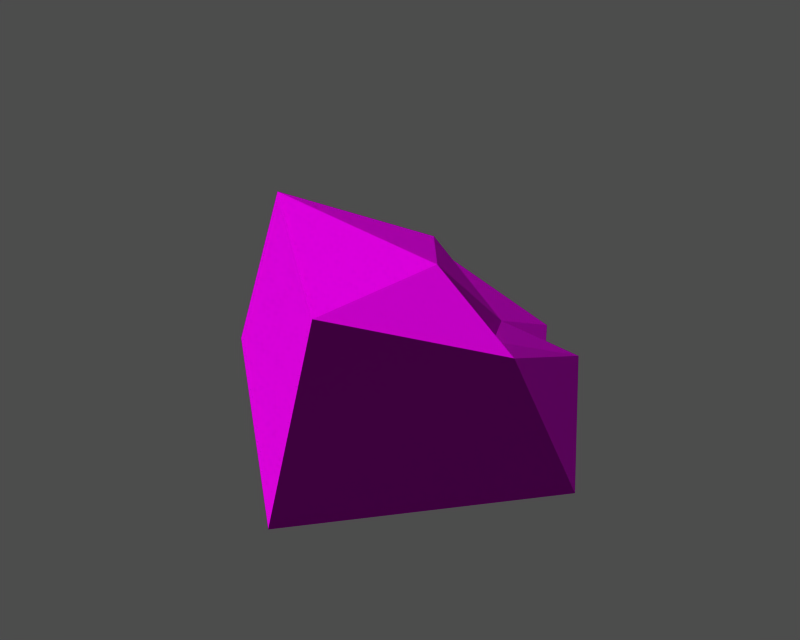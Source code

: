 # Source: id400711.blend  (saved by Blender 3.6.13; exported with 4.5.12 LTS)
import bpy
from mathutils import Matrix  # noqa: F401  (used for matrix-valued properties, if any)

bpy.ops.wm.read_factory_settings(use_empty=True)
scene = bpy.context.scene
scene.name = '1'

# ---- collections
col_collection_1 = bpy.data.collections.new('Collection 1'); scene.collection.children.link(col_collection_1)

# ---- images (referenced by path relative to the original .blend; pixels are not part of the script)
import os
ASSET_DIR = os.environ.get("B2B_ASSET_DIR", "")  # directory of the original .blend (textures are referenced by path, not embedded)
HERE = os.path.dirname(os.path.abspath(__file__))  # packed textures are extracted next to this script under _unpacked/

def load_image(name, relpath, width, height, colorspace="sRGB"):
    """Load a texture the original file referenced (path relative to the .blend, or extracted next to this script)."""
    p = next((c for c in (os.path.join(HERE, relpath), os.path.join(ASSET_DIR, relpath)) if relpath and os.path.exists(c)), "")
    if p:
        img = bpy.data.images.load(p, check_existing=True)
        img.name = name
    else:  # same state as the original file: an image datablock whose file is absent (Cycles renders it pink)
        img = bpy.data.images.new(name, width, height)
        img.source = "FILE"
        img.filepath = "//" + (relpath or name)
    img.colorspace_settings.name = colorspace
    return img
img_id400711_diff_0 = load_image('id400711_diff_0', 'dropitem.dds', 1024, 1024, 'Non-Color')
img_id400711_norm_0 = load_image('id400711_norm_0', 'dropitem_n.dds', 1024, 1024, 'Non-Color')
img_id400711_spec_0 = load_image('id400711_spec_0', 'dropitem_sp.dds', 1024, 1024, 'Non-Color')

# ---- materials (node trees are filled in below, after node groups)
mat_id400711_mat_001 = bpy.data.materials.new('id400711_mat.001')

# ---- material node trees
mat_id400711_mat_001.use_nodes = True; mat_id400711_mat_001.node_tree.nodes.clear()
_N = mat_id400711_mat_001.node_tree.nodes; _L = mat_id400711_mat_001.node_tree.links
n0 = _N.new('ShaderNodeBsdfPrincipled'); n0.name = 'Principled BSDF'; n0.location = (0, 0)
n0.distribution = 'GGX'
n0.subsurface_method = 'RANDOM_WALK_SKIN'
n0.inputs[3].default_value = 1.45
n0.inputs[27].default_value = (0.0, 0.0, 0.0, 1.0)
n0.inputs[28].default_value = 1.0
n1 = _N.new('ShaderNodeOutputMaterial'); n1.name = 'Material Output'; n1.location = (0, 0)
n2 = _N.new('ShaderNodeTexImage'); n2.name = 'Image Texture'; n2.location = (0, 0)
n2.image = img_id400711_diff_0
n3 = _N.new('ShaderNodeUVMap'); n3.name = 'UV Map'; n3.location = (0, 0)
n4 = _N.new('ShaderNodeTexImage'); n4.name = 'Image Texture.001'; n4.location = (0, 0)
n4.image = img_id400711_norm_0
n5 = _N.new('ShaderNodeNormalMap'); n5.name = 'Normal Map'; n5.location = (0, 0)
n6 = _N.new('ShaderNodeUVMap'); n6.name = 'UV Map.001'; n6.location = (0, 0)
n7 = _N.new('ShaderNodeTexImage'); n7.name = 'Image Texture.002'; n7.location = (0, 0)
n7.image = img_id400711_spec_0
n8 = _N.new('ShaderNodeUVMap'); n8.name = 'UV Map.002'; n8.location = (0, 0)
_L.new(n0.outputs[0], n1.inputs[0])
_L.new(n2.outputs[0], n0.inputs[0])
_L.new(n3.outputs[0], n2.inputs[0])
_L.new(n4.outputs[0], n5.inputs[1])
_L.new(n5.outputs[0], n0.inputs[5])
_L.new(n6.outputs[0], n4.inputs[0])
_L.new(n7.outputs[0], n0.inputs[13])
_L.new(n8.outputs[0], n7.inputs[0])
n1.is_active_output = True

# ---- meshes
me_id400711 = bpy.data.meshes.new('id400711')
me_id400711.from_pydata([(-11.48, 0.5054, 16.45), (-3.622, 8.652, 11.53), (-14.92, -0.8051, 4.232), (14.95, -1.55, 4.232), (11.52, -3.653, 13.11), (3.374, -15.73, 4.232), (3.374, -15.73, 4.232), (3.969, -12.1, 16.45), (-11.48, 0.5054, 16.45), (-14.92, -0.8051, 4.232), (4.705, -2.107, 16.45), (3.969, -12.1, 16.45), (11.52, -3.653, 13.11), (-0.7291, 4.484, 14.68), (-3.622, 8.652, 11.53), (-11.48, 0.5054, 16.45), (4.705, -2.107, 16.45), (-11.48, 0.5054, 16.45), (3.969, -12.1, 16.45), (1.66, 15.8, 4.232), (7.803, 5.824, 4.232), (-14.92, -0.8051, 4.232), (4.571, 5.189, 9.747), (1.66, 15.8, 4.232), (-3.622, 8.652, 11.53), (4.571, 5.189, 9.747), (7.803, 5.824, 4.232), (1.66, 15.8, 4.232), (-3.622, 8.652, 11.53), (-0.7291, 4.484, 14.68), (4.571, 5.189, 9.747), (14.95, -1.55, 4.232), (10.9, 4.69, 9.514), (11.52, -3.653, 13.11), (4.571, 5.189, 9.747), (10.9, 4.69, 9.514), (7.803, 5.824, 4.232), (-0.7291, 4.484, 14.68), (4.705, -2.107, 16.45), (4.571, 5.189, 9.747), (7.422, 0.1658, 11.23), (4.705, -2.107, 16.45), (11.52, -3.653, 13.11), (3.374, -15.73, 4.232), (14.95, -1.55, 4.232), (10.9, 4.69, 9.514), (4.571, 5.189, 9.747), (7.422, 0.1658, 11.23), (10.9, 4.69, 9.514), (14.95, -1.55, 4.232), (7.803, 5.824, 4.232), (7.422, 0.1658, 11.23), (4.571, 5.189, 9.747), (4.705, -2.107, 16.45), (10.9, 4.69, 9.514), (7.422, 0.1658, 11.23), (11.52, -3.653, 13.11), (-3.622, 8.652, 11.53), (1.66, 15.8, 4.232), (-14.92, -0.8051, 4.232), (11.52, -3.653, 13.11), (3.969, -12.1, 16.45), (3.374, -15.73, 4.232), (4.705, -2.107, 16.45), (-0.7291, 4.484, 14.68), (-11.48, 0.5054, 16.45)], [], [(0, 1, 2), (3, 4, 5), (6, 7, 8), (8, 9, 6), (10, 11, 12), (13, 14, 15), (16, 17, 18), (19, 20, 21), (22, 23, 24), (25, 26, 27), (28, 29, 30), (31, 32, 33), (34, 35, 36), (37, 38, 39), (40, 41, 42), (20, 43, 21), (20, 44, 43), (45, 46, 47), (48, 49, 50), (51, 52, 53), (54, 55, 56), (57, 58, 59), (60, 61, 62), (63, 64, 65)])
me_id400711.polygons.foreach_set('use_smooth', [True] * 24)
_uv = me_id400711.uv_layers.new(name='UVTex')
_uv.uv.foreach_set('vector', [0.396, 0.3684, 0.3947, 0.2557, 0.3089, 0.3484, 0.5407, 0.1659, 0.5184, 0.2451, 0.6204, 0.299, 0.555, 0.4567, 0.534, 0.3463, 0.396, 0.3684, 0.396, 0.3684, 0.396, 0.4825, 0.555, 0.4567, 0.4843, 0.2878, 0.534, 0.3463, 0.5184, 0.2451, 0.4297, 0.2748, 0.3947, 0.2557, 0.396, 0.3684, 0.4843, 0.2878, 0.396, 0.3684, 0.534, 0.3463, 0.6341, 0.01529, 0.5918, 0.1041, 0.7455, 0.1656, 0.4472, 0.2124, 0.3764, 0.1553, 0.3947, 0.2557, 0.4472, 0.2124, 0.4606, 0.1509, 0.3764, 0.1553, 0.3947, 0.2557, 0.4297, 0.2748, 0.4472, 0.2124, 0.5407, 0.1659, 0.483, 0.1894, 0.5184, 0.2451, 0.4472, 0.2124, 0.483, 0.1894, 0.4606, 0.1509, 0.4297, 0.2748, 0.4843, 0.2878, 0.4472, 0.2124, 0.4824, 0.2362, 0.4843, 0.2878, 0.5184, 0.2451, 0.5918, 0.1041, 0.6204, 0.299, 0.7455, 0.1656, 0.5918, 0.1041, 0.5407, 0.1659, 0.6204, 0.299, 0.483, 0.1894, 0.4472, 0.2124, 0.4824, 0.2362, 0.483, 0.1894, 0.5407, 0.1659, 0.4606, 0.1509, 0.4824, 0.2362, 0.4472, 0.2124, 0.4843, 0.2878, 0.483, 0.1894, 0.4824, 0.2362, 0.5184, 0.2451, 0.3947, 0.2557, 0.3764, 0.1553, 0.3089, 0.3484, 0.5184, 0.2451, 0.534, 0.3463, 0.6204, 0.299, 0.4843, 0.2878, 0.4297, 0.2748, 0.396, 0.3684])
me_id400711.materials.append(mat_id400711_mat_001)
me_id400711.use_remesh_preserve_volume = False
me_id400711.use_remesh_preserve_attributes = False
me_id400711.use_mirror_vertex_groups = False
me_id400711.update()
arm_armature = bpy.data.armatures.new('armature')  # bones are not reproduced

# ---- objects
ob_id400711_obj = bpy.data.objects.new('id400711_obj', arm_armature)
ob_id400711 = bpy.data.objects.new('id400711', me_id400711)

# ---- transforms, parenting, visibility, modifiers, constraints
ob_id400711_obj.location = (0.0, 0.0, 0.0)
ob_id400711_obj.lock_rotations_4d = False
ob_id400711_obj.empty_display_type = 'ARROWS'
ob_id400711_obj.show_in_front = True
ob_id400711_obj.lineart.crease_threshold = 0.0
ob_id400711.parent = ob_id400711_obj
ob_id400711.location = (0.0, 0.0, 0.0)
ob_id400711.lock_rotations_4d = False
ob_id400711.empty_display_type = 'ARROWS'
ob_id400711.lineart.crease_threshold = 0.0
_vg = ob_id400711.vertex_groups.new(name='root')
_vg.add([0, 1, 2, 3, 4, 5, 6, 7, 8, 9, 10, 11, 12, 13, 14, 15, 16, 17, 18, 19, 20, 21, 22, 23, 24, 25, 26, 27, 28, 29, 30, 31, 32, 33, 34, 35, 36, 37, 38, 39, 40, 41, 42, 43, 44, 45, 46, 47, 48, 49, 50, 51, 52, 53, 54, 55, 56, 57, 58, 59, 60, 61, 62, 63, 64, 65], 1.0, 'REPLACE')
_m = ob_id400711.modifiers.new('Armature', 'ARMATURE')
_m.object = ob_id400711_obj
_m.use_bone_envelopes = True

# ---- collection membership
col_collection_1.objects.link(ob_id400711_obj)
col_collection_1.objects.link(ob_id400711)

# ---- scene / render settings (as saved in the file)
scene.frame_start = 1; scene.frame_end = 250; scene.frame_set(1)
scene.render.engine = 'BLENDER_EEVEE_NEXT'
scene.render.image_settings.file_format = 'TARGA'
scene.render.image_settings.color_mode = 'RGB'
scene.render.image_settings.compression = 90
scene.render.resolution_x = 320
scene.render.resolution_y = 256
scene.render.fps = 25
scene.render.dither_intensity = 0.0
scene.render.use_compositing = False
scene.render.use_sequencer = False
scene.render.use_file_extension = False
scene.render.bake_margin = 2
scene.render.bake_bias = 0.0
scene.render.use_stamp_time = False
scene.render.use_stamp_date = False
scene.render.use_stamp_frame = False
scene.render.use_stamp_camera = False
scene.render.use_stamp_scene = False
scene.render.use_stamp_filename = False
scene.render.use_stamp_render_time = False
scene.render.stamp_font_size = 0
scene.render.stamp_foreground = (0.0, 0.0, 0.0, 0.0)
scene.render.stamp_background = (0.0, 0.0, 0.0, 0.0)
scene.cycles.use_denoising = False
scene.cycles.samples = 10
scene.cycles.sampling_pattern = 'TABULATED_SOBOL'
scene.cycles.light_sampling_threshold = 0.0
scene.cycles.use_adaptive_sampling = False
scene.cycles.use_light_tree = False
scene.cycles.blur_glossy = 0.0
scene.cycles.volume_bounces = 1
scene.cycles.pixel_filter_type = 'GAUSSIAN'
scene.cycles.sample_clamp_indirect = 0.0
scene.view_settings.view_transform = 'Raw'
bpy.context.view_layer.update()

# ---- added for rendering (the .blend has no active camera and no usable light): camera, sun + grey world if the file has none
cam_auto = bpy.data.cameras.new('AutoCamera')
cam_auto.lens = 50.0
cam_auto.sensor_width = 36.0
cam_auto.clip_end = 1000.0
ob_auto_camera = bpy.data.objects.new('AutoCamera', cam_auto)
scene.collection.objects.link(ob_auto_camera)
ob_auto_camera.location = (41.7623, -50.0612, 43.7378)
ob_auto_camera.rotation_euler = (1.09748, -7.21219e-08, 0.694738)
scene.camera = ob_auto_camera
light_auto_sun = bpy.data.lights.new('AutoSun', 'SUN')
light_auto_sun.energy = 3.0
light_auto_sun.angle = 0.0523599
ob_auto_sun = bpy.data.objects.new('AutoSun', light_auto_sun)
scene.collection.objects.link(ob_auto_sun)
ob_auto_sun.rotation_euler = (0.872665, 0.174533, 0.523599)
if scene.world is None:
    world_auto = bpy.data.worlds.new('AutoWorld')
    world_auto.color = (0.3, 0.3, 0.3)
    scene.world = world_auto
bpy.context.view_layer.update()
